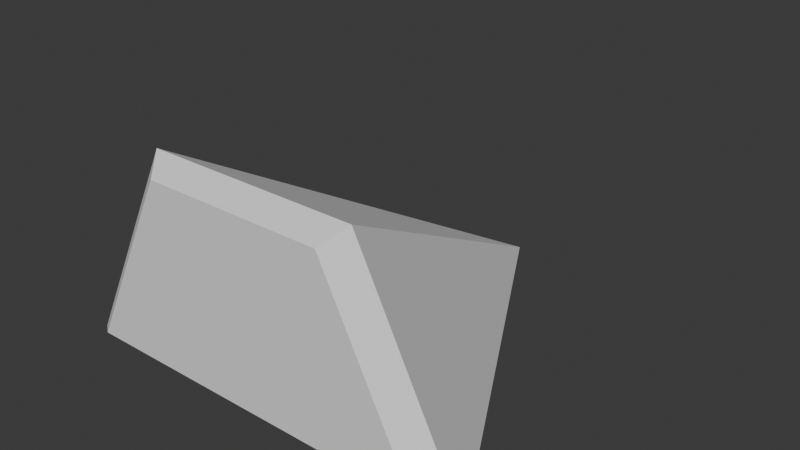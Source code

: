 # Source: dart_collider.blend  (saved by Blender 4.3.34; exported with 4.5.12 LTS)
import bpy
from mathutils import Matrix  # noqa: F401  (used for matrix-valued properties, if any)

bpy.ops.wm.read_factory_settings(use_empty=True)
scene = bpy.context.scene
scene.name = 'Scene'

# ---- world
world_world = bpy.data.worlds.new('World'); scene.world = world_world
world_world.use_nodes = True; world_world.node_tree.nodes.clear()
_N = world_world.node_tree.nodes; _L = world_world.node_tree.links
n0 = _N.new('ShaderNodeOutputWorld'); n0.name = 'World Output'; n0.location = (300, 300)
n1 = _N.new('ShaderNodeBackground'); n1.name = 'Background'; n1.location = (10, 300)
n1.inputs[0].default_value = (0.05088, 0.05088, 0.05088, 1.0)
_L.new(n1.outputs[0], n0.inputs[0])
n0.is_active_output = True
world_world.color = (0.05088, 0.05088, 0.05088)
world_world.sun_shadow_jitter_overblur = 0.0

# ---- meshes
me_cube = bpy.data.meshes.new('Cube')
me_cube.from_pydata([(-0.8491, -0.9, 0.07546), (0.8491, -0.9, 0.07546), (0.4245, -0.9, 0.9245), (-0.4245, -0.9, 0.9245), (-0.03463, -0.8, 0.0), (0.03463, -0.8, 0.0), (-0.03463, -0.9, 0.07546), (0.03463, -0.9, 0.07546), (-0.03463, -0.9, 0.9245), (0.03463, -0.9, 0.9245), (0.03463, -0.8, 1.0), (-0.03463, -0.8, 1.0), (1.0, -0.8, 0.0), (0.5, -0.8, 1.0), (-0.5, -0.8, 1.0), (-1.0, -0.8, 0.0), (-4.371e-08, 1.0, 0.0)], [], [(13, 10, 11, 14, 3, 8, 9, 2), (7, 6, 0, 15, 4, 5, 12, 1), (14, 15, 0, 3), (12, 13, 2, 1), (16, 12, 5, 4, 15), (10, 13, 16, 14, 11), (14, 16, 15), (12, 16, 13), (8, 3, 0, 6, 7, 1, 2, 9)])
_uv = me_cube.uv_layers.new(name='UVMap')
_uv.uv.foreach_set('vector', [0.875, 0.75, 0.875, 0.6337, 0.875, 0.6163, 0.875, 0.5, 0.875, 0.5, 0.875, 0.6148, 0.875, 0.6352, 0.875, 0.75, 0.125, 0.6301, 0.125, 0.6199, 0.125, 0.5, 0.125, 0.5, 0.125, 0.6207, 0.125, 0.6293, 0.125, 0.75, 0.125, 0.75, 0.625, 0.25, 0.375, 0.25, 0.375, 0.25, 0.625, 0.25, 0.375, 1.0, 0.625, 1.0, 0.625, 1.0, 0.375, 1.0, 0.375, 0.7543, 0.125, 0.75, 0.125, 0.6293, 0.125, 0.6207, 0.125, 0.5, 0.875, 0.6337, 0.875, 0.75, 0.625, 0.4913, 0.875, 0.5, 0.875, 0.6163, 0.875, 0.5, 0.625, 0.4913, 0.125, 0.5, 0.125, 0.75, 0.375, 0.7543, 0.875, 0.75, 0.625, 0.1352, 0.625, 0.25, 0.375, 0.25, 0.375, 0.1301, 0.375, 0.1199, 0.375, 0.0, 0.625, 0.0, 0.875, 0.6352])
me_cube.update()

# ---- objects
ob_dart_collider = bpy.data.objects.new('Dart_Collider', me_cube)

# ---- transforms, parenting, visibility, modifiers, constraints
ob_dart_collider.location = (0.0, 0.0, 0.0)

# ---- collection membership
scene.collection.objects.link(ob_dart_collider)

# ---- scene / render settings (as saved in the file)
scene.frame_start = 1; scene.frame_end = 250; scene.frame_set(1)
scene.render.engine = 'BLENDER_EEVEE_NEXT'
bpy.context.view_layer.update()

# ---- added for rendering (the .blend has no active camera and no usable light): camera, sun
cam_auto = bpy.data.cameras.new('AutoCamera')
cam_auto.lens = 50.0
cam_auto.sensor_width = 36.0
cam_auto.clip_end = 1000.0
ob_auto_camera = bpy.data.objects.new('AutoCamera', cam_auto)
scene.collection.objects.link(ob_auto_camera)
ob_auto_camera.location = (2.71487, -3.20784, 2.67189)
ob_auto_camera.rotation_euler = (1.09748, -7.21219e-08, 0.694738)
scene.camera = ob_auto_camera
light_auto_sun = bpy.data.lights.new('AutoSun', 'SUN')
light_auto_sun.energy = 3.0
light_auto_sun.angle = 0.0523599
ob_auto_sun = bpy.data.objects.new('AutoSun', light_auto_sun)
scene.collection.objects.link(ob_auto_sun)
ob_auto_sun.rotation_euler = (0.872665, 0.174533, 0.523599)
bpy.context.view_layer.update()
